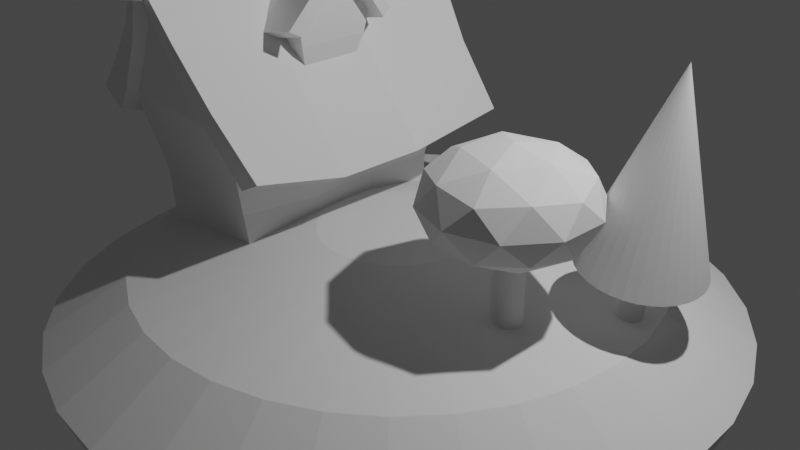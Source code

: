 # Source: Scene.blend  (saved by Blender 3.0.42; exported with 4.5.12 LTS)
import bpy
from mathutils import Matrix  # noqa: F401  (used for matrix-valued properties, if any)

bpy.ops.wm.read_factory_settings(use_empty=True)
scene = bpy.context.scene
scene.name = 'Scene'

# ---- collections
col_collection = bpy.data.collections.new('Collection'); scene.collection.children.link(col_collection)

# ---- materials (node trees are filled in below, after node groups)
mat_material = bpy.data.materials.new('Material')
mat_material.alpha_threshold = 0.0
mat_material.use_transparent_shadow = False
mat_material.line_color = (0.0, 0.0, 0.0, 1.0)

# ---- material node trees
mat_material.use_nodes = True; mat_material.node_tree.nodes.clear()
_N = mat_material.node_tree.nodes; _L = mat_material.node_tree.links
n0 = _N.new('ShaderNodeOutputMaterial'); n0.name = 'Material Output'; n0.location = (300, 300)
n1 = _N.new('ShaderNodeBsdfPrincipled'); n1.name = 'Principled BSDF'; n1.location = (10, 300)
n1.distribution = 'GGX'
n1.subsurface_method = 'RANDOM_WALK_SKIN'
n1.inputs[2].default_value = 0.4
n1.inputs[3].default_value = 1.45
n1.inputs[27].default_value = (0.0, 0.0, 0.0, 1.0)
n1.inputs[28].default_value = 1.0
_L.new(n1.outputs[0], n0.inputs[0])
n0.is_active_output = True

# ---- world
world_world = bpy.data.worlds.new('World'); scene.world = world_world
world_world.use_nodes = True; world_world.node_tree.nodes.clear()
_N = world_world.node_tree.nodes; _L = world_world.node_tree.links
n0 = _N.new('ShaderNodeOutputWorld'); n0.name = 'World Output'; n0.location = (300, 300)
n1 = _N.new('ShaderNodeBackground'); n1.name = 'Background'; n1.location = (10, 300)
n1.inputs[0].default_value = (0.05088, 0.05088, 0.05088, 1.0)
_L.new(n1.outputs[0], n0.inputs[0])
n0.is_active_output = True
world_world.color = (0.05088, 0.05088, 0.05088)
world_world.use_sun_shadow = False
world_world.sun_shadow_jitter_overblur = 0.0

# ---- cameras
cam_camera = bpy.data.cameras.new('Camera')
cam_camera.clip_end = 100.0
cam_camera.ortho_scale = 7.314

# ---- lights
light_light = bpy.data.lights.new('Light', 'POINT')
light_light.transmission_factor = 0.0
light_light.energy = 1000.0
light_light.shadow_soft_size = 0.1
light_light.shadow_maximum_resolution = 0.006
light_light.use_absolute_resolution = True

# ---- meshes
me_cube = bpy.data.meshes.new('Cube')
me_cube.from_pydata([(1.033, 0.947, 0.6781), (0.8196, 0.7778, -0.8192), (0.9524, -1.01, 0.6793), (0.745, -0.7982, -0.8605), (-0.9123, 0.9323, 0.7855), (-0.778, 0.7783, -1.051), (-0.9123, -1.0, 0.7832), (-0.8068, -0.7822, -1.09), (1.991e-17, -1.094, 2.188), (1.106e-17, 1.112, 2.147), (-0.7497, 0.8015, -0.3604), (-0.8711, 0.8711, 0.07963), (0.7211, -0.8266, -0.4337), (0.7907, -0.8963, 0.08315), (0.8196, -0.2593, -0.8192), (-0.9123, 0.3333, 0.5889), (-0.9123, -0.3333, 0.5889), (1.033, -0.3187, 0.4815), (0.9499, 0.3801, 0.4901), (-0.7778, -0.2593, -1.0), (-0.7778, 0.2593, -1.0), (0.7367, 0.2913, -0.8107), (0.0, 0.3333, 1.901), (0.0, -0.3333, 1.901), (-0.8711, -0.8711, 0.07963), (-0.8018, -0.8173, -0.3429), (0.8015, 0.8015, -0.4372), (0.8711, 0.8711, 0.07963), (-0.8711, -0.2904, -0.04221), (-0.7497, -0.2672, -0.4213), (-0.8711, 0.2904, -0.04221), (-0.7497, 0.2672, -0.4213), (0.7883, 0.3225, -0.03367), (0.7186, 0.2992, -0.4896), (0.8711, -0.2904, -0.04221), (0.8015, -0.2672, -0.4982)], [], [(0, 4, 9), (35, 12, 3, 14), (32, 34, 35, 33), (28, 30, 31, 29), (19, 14, 3, 7), (13, 2, 6, 24), (6, 2, 8), (7, 25, 29, 19), (16, 6, 8, 23), (1, 26, 33, 21), (18, 0, 9, 22), (31, 10, 5, 20), (25, 24, 28, 29), (15, 16, 23, 22), (4, 15, 22, 9), (17, 18, 22, 23), (2, 17, 23, 8), (27, 0, 18, 32), (10, 11, 27, 26), (24, 6, 16, 28), (29, 31, 20, 19), (5, 10, 26, 1), (18, 17, 34, 32), (5, 1, 21, 20), (20, 21, 14, 19), (33, 35, 14, 21), (16, 15, 30, 28), (11, 4, 0, 27), (26, 27, 32, 33), (15, 4, 11, 30), (30, 11, 10, 31), (3, 12, 25, 7), (12, 13, 24, 25), (17, 2, 13, 34), (34, 13, 12, 35)])
_uv = me_cube.uv_layers.new(name='UVMap')
_uv.uv.foreach_set('vector', [0.625, 0.5, 0.625, 0.25, 0.625, 0.5, 0.4583, 0.6667, 0.4583, 0.75, 0.375, 0.75, 0.375, 0.6667, 0.5417, 0.5833, 0.5417, 0.6667, 0.4583, 0.6667, 0.4583, 0.5833, 0.5417, 0.08333, 0.5417, 0.1667, 0.4583, 0.1667, 0.4583, 0.08333, 0.125, 0.6667, 0.375, 0.6667, 0.375, 0.75, 0.125, 0.75, 0.5417, 0.75, 0.625, 0.75, 0.625, 1.0, 0.5417, 1.0, 0.625, 1.0, 0.625, 0.75, 0.625, 1.0, 0.375, 0.0, 0.4583, 0.0, 0.4583, 0.08333, 0.375, 0.08333, 0.625, 0.08333, 0.625, 0.0, 0.625, 0.0, 0.625, 0.08333, 0.375, 0.5, 0.4583, 0.5, 0.4583, 0.5833, 0.375, 0.5833, 0.625, 0.5833, 0.625, 0.5, 0.625, 0.5, 0.625, 0.5833, 0.4583, 0.1667, 0.4583, 0.25, 0.375, 0.25, 0.375, 0.1667, 0.4583, 0.0, 0.5417, 0.0, 0.5417, 0.08333, 0.4583, 0.08333, 0.625, 0.1667, 0.625, 0.08333, 0.625, 0.08333, 0.625, 0.1667, 0.625, 0.25, 0.625, 0.1667, 0.625, 0.1667, 0.625, 0.25, 0.625, 0.6667, 0.625, 0.5833, 0.625, 0.5833, 0.625, 0.6667, 0.625, 0.75, 0.625, 0.6667, 0.625, 0.6667, 0.625, 0.75, 0.5417, 0.5, 0.625, 0.5, 0.625, 0.5833, 0.5417, 0.5833, 0.4583, 0.25, 0.5417, 0.25, 0.5417, 0.5, 0.4583, 0.5, 0.5417, 0.0, 0.625, 0.0, 0.625, 0.08333, 0.5417, 0.08333, 0.4583, 0.08333, 0.4583, 0.1667, 0.375, 0.1667, 0.375, 0.08333, 0.375, 0.25, 0.4583, 0.25, 0.4583, 0.5, 0.375, 0.5, 0.625, 0.5833, 0.625, 0.6667, 0.5417, 0.6667, 0.5417, 0.5833, 0.125, 0.5, 0.375, 0.5, 0.375, 0.5833, 0.125, 0.5833, 0.125, 0.5833, 0.375, 0.5833, 0.375, 0.6667, 0.125, 0.6667, 0.4583, 0.5833, 0.4583, 0.6667, 0.375, 0.6667, 0.375, 0.5833, 0.625, 0.08333, 0.625, 0.1667, 0.5417, 0.1667, 0.5417, 0.08333, 0.5417, 0.25, 0.625, 0.25, 0.625, 0.5, 0.5417, 0.5, 0.4583, 0.5, 0.5417, 0.5, 0.5417, 0.5833, 0.4583, 0.5833, 0.625, 0.1667, 0.625, 0.25, 0.5417, 0.25, 0.5417, 0.1667, 0.5417, 0.1667, 0.5417, 0.25, 0.4583, 0.25, 0.4583, 0.1667, 0.375, 0.75, 0.4583, 0.75, 0.4583, 1.0, 0.375, 1.0, 0.4583, 0.75, 0.5417, 0.75, 0.5417, 1.0, 0.4583, 1.0, 0.625, 0.6667, 0.625, 0.75, 0.5417, 0.75, 0.5417, 0.6667, 0.5417, 0.6667, 0.5417, 0.75, 0.4583, 0.75, 0.4583, 0.6667])
me_cube.materials.append(mat_material)
me_cube.use_remesh_preserve_volume = False
me_cube.use_remesh_preserve_attributes = False
me_cube.use_mirror_vertex_groups = False
me_cube.update()
me_cylinder = bpy.data.meshes.new('Cylinder')
me_cylinder.from_pydata([(1.108e-09, 0.6406, 0.04597), (0.0, 1.0, 1.0), (0.125, 0.6283, 0.04597), (0.1951, 0.9808, 1.0), (0.2451, 0.5918, 0.04597), (0.3827, 0.9239, 1.0), (0.3559, 0.5326, 0.04597), (0.5556, 0.8315, 1.0), (0.453, 0.453, 0.04597), (0.7071, 0.7071, 1.0), (0.5326, 0.3559, 0.04597), (0.8315, 0.5556, 1.0), (0.5918, 0.2451, 0.04597), (0.9239, 0.3827, 1.0), (0.6283, 0.125, 0.04597), (0.9808, 0.1951, 1.0), (0.6406, -2.061e-08, 0.04597), (1.0, -4.371e-08, 1.0), (0.6283, -0.125, 0.04597), (0.9808, -0.1951, 1.0), (0.5918, -0.2451, 0.04597), (0.9239, -0.3827, 1.0), (0.5326, -0.3559, 0.04597), (0.8315, -0.5556, 1.0), (0.453, -0.453, 0.04597), (0.7071, -0.7071, 1.0), (0.3559, -0.5326, 0.04597), (0.5556, -0.8315, 1.0), (0.2451, -0.5918, 0.04597), (0.3827, -0.9239, 1.0), (0.125, -0.6283, 0.04597), (0.1951, -0.9808, 1.0), (-5.489e-08, -0.6406, 0.04597), (-8.742e-08, -1.0, 1.0), (-0.125, -0.6283, 0.04597), (-0.1951, -0.9808, 1.0), (-0.2451, -0.5918, 0.04597), (-0.3827, -0.9239, 1.0), (-0.3559, -0.5326, 0.04597), (-0.5556, -0.8315, 1.0), (-0.453, -0.453, 0.04597), (-0.7071, -0.7071, 1.0), (-0.5326, -0.3559, 0.04597), (-0.8315, -0.5556, 1.0), (-0.5918, -0.2451, 0.04597), (-0.9239, -0.3827, 1.0), (-0.6283, -0.125, 0.04597), (-0.9808, -0.1951, 1.0), (-0.6406, 1.503e-08, 0.04597), (-1.0, 1.192e-08, 1.0), (-0.6283, 0.125, 0.04597), (-0.9808, 0.1951, 1.0), (-0.5918, 0.2451, 0.04597), (-0.9239, 0.3827, 1.0), (-0.5326, 0.3559, 0.04597), (-0.8315, 0.5556, 1.0), (-0.453, 0.453, 0.04597), (-0.7071, 0.7071, 1.0), (-0.3559, 0.5326, 0.04597), (-0.5556, 0.8315, 1.0), (-0.2451, 0.5918, 0.04597), (-0.3827, 0.9239, 1.0), (-0.125, 0.6283, 0.04597), (-0.1951, 0.9808, 1.0), (0.1482, 0.7451, 1.151), (6.232e-09, 0.7597, 1.151), (0.2907, 0.7018, 1.151), (0.4221, 0.6316, 1.151), (0.5372, 0.5372, 1.151), (0.6316, 0.4221, 1.151), (0.7018, 0.2907, 1.151), (0.7451, 0.1482, 1.151), (0.7597, -2.827e-08, 1.151), (0.7451, -0.1482, 1.151), (0.7018, -0.2907, 1.151), (0.6316, -0.4221, 1.151), (0.5372, -0.5372, 1.151), (0.4221, -0.6316, 1.151), (0.2907, -0.7018, 1.151), (0.1482, -0.7451, 1.151), (-6.018e-08, -0.7597, 1.151), (-0.1482, -0.7451, 1.151), (-0.2907, -0.7018, 1.151), (-0.4221, -0.6316, 1.151), (-0.5372, -0.5372, 1.151), (-0.6316, -0.4221, 1.151), (-0.7018, -0.2907, 1.151), (-0.7451, -0.1482, 1.151), (-0.7597, 1.4e-08, 1.151), (-0.7451, 0.1482, 1.151), (-0.7018, 0.2907, 1.151), (-0.6316, 0.4221, 1.151), (-0.5372, 0.5372, 1.151), (-0.4221, 0.6316, 1.151), (-0.2907, 0.7018, 1.151), (-0.1482, 0.7451, 1.151), (0.04534, 0.2279, 1.249), (-2.956e-09, 0.2324, 1.249), (0.08893, 0.2147, 1.249), (0.1291, 0.1932, 1.249), (0.1643, 0.1643, 1.249), (0.1932, 0.1291, 1.249), (0.2147, 0.08893, 1.249), (0.2279, 0.04534, 1.249), (0.2324, -1.578e-08, 1.249), (0.2279, -0.04534, 1.249), (0.2147, -0.08893, 1.249), (0.1932, -0.1291, 1.249), (0.1643, -0.1643, 1.249), (0.1291, -0.1932, 1.249), (0.08893, -0.2147, 1.249), (0.04534, -0.2279, 1.249), (-2.327e-08, -0.2324, 1.249), (-0.04534, -0.2279, 1.249), (-0.08893, -0.2147, 1.249), (-0.1291, -0.1932, 1.249), (-0.1643, -0.1643, 1.249), (-0.1932, -0.1291, 1.249), (-0.2147, -0.08893, 1.249), (-0.2279, -0.04534, 1.249), (-0.2324, -2.853e-09, 1.249), (-0.2279, 0.04534, 1.249), (-0.2147, 0.08893, 1.249), (-0.1932, 0.1291, 1.249), (-0.1643, 0.1643, 1.249), (-0.1291, 0.1932, 1.249), (-0.08893, 0.2147, 1.249), (-0.04534, 0.2279, 1.249)], [], [(0, 1, 3, 2), (2, 3, 5, 4), (4, 5, 7, 6), (6, 7, 9, 8), (8, 9, 11, 10), (10, 11, 13, 12), (12, 13, 15, 14), (14, 15, 17, 16), (16, 17, 19, 18), (18, 19, 21, 20), (20, 21, 23, 22), (22, 23, 25, 24), (24, 25, 27, 26), (26, 27, 29, 28), (28, 29, 31, 30), (30, 31, 33, 32), (32, 33, 35, 34), (34, 35, 37, 36), (36, 37, 39, 38), (38, 39, 41, 40), (40, 41, 43, 42), (42, 43, 45, 44), (44, 45, 47, 46), (46, 47, 49, 48), (48, 49, 51, 50), (50, 51, 53, 52), (52, 53, 55, 54), (54, 55, 57, 56), (56, 57, 59, 58), (58, 59, 61, 60), (25, 23, 75, 76), (60, 61, 63, 62), (62, 63, 1, 0), (0, 2, 4, 6, 8, 10, 12, 14, 16, 18, 20, 22, 24, 26, 28, 30, 32, 34, 36, 38, 40, 42, 44, 46, 48, 50, 52, 54, 56, 58, 60, 62), (74, 73, 105, 106), (43, 41, 84, 85), (61, 59, 93, 94), (17, 15, 71, 72), (35, 33, 80, 81), (53, 51, 89, 90), (9, 7, 67, 68), (27, 25, 76, 77), (45, 43, 85, 86), (63, 61, 94, 95), (19, 17, 72, 73), (37, 35, 81, 82), (55, 53, 90, 91), (11, 9, 68, 69), (29, 27, 77, 78), (47, 45, 86, 87), (3, 1, 65, 64), (1, 63, 95, 65), (21, 19, 73, 74), (39, 37, 82, 83), (57, 55, 91, 92), (13, 11, 69, 70), (31, 29, 78, 79), (49, 47, 87, 88), (5, 3, 64, 66), (23, 21, 74, 75), (41, 39, 83, 84), (59, 57, 92, 93), (15, 13, 70, 71), (33, 31, 79, 80), (51, 49, 88, 89), (7, 5, 66, 67), (96, 97, 127, 126, 125, 124, 123, 122, 121, 120, 119, 118, 117, 116, 115, 114, 113, 112, 111, 110, 109, 108, 107, 106, 105, 104, 103, 102, 101, 100, 99, 98), (88, 87, 119, 120), (75, 74, 106, 107), (89, 88, 120, 121), (76, 75, 107, 108), (90, 89, 121, 122), (77, 76, 108, 109), (91, 90, 122, 123), (78, 77, 109, 110), (64, 65, 97, 96), (92, 91, 123, 124), (79, 78, 110, 111), (66, 64, 96, 98), (93, 92, 124, 125), (80, 79, 111, 112), (67, 66, 98, 99), (94, 93, 125, 126), (81, 80, 112, 113), (68, 67, 99, 100), (95, 94, 126, 127), (82, 81, 113, 114), (69, 68, 100, 101), (65, 95, 127, 97), (83, 82, 114, 115), (70, 69, 101, 102), (84, 83, 115, 116), (71, 70, 102, 103), (85, 84, 116, 117), (72, 71, 103, 104), (86, 85, 117, 118), (73, 72, 104, 105), (87, 86, 118, 119)])
_uv = me_cylinder.uv_layers.new(name='UVMap')
_uv.uv.foreach_set('vector', [1.0, 0.5, 1.0, 1.0, 0.9688, 1.0, 0.9688, 0.5, 0.9688, 0.5, 0.9688, 1.0, 0.9375, 1.0, 0.9375, 0.5, 0.9375, 0.5, 0.9375, 1.0, 0.9062, 1.0, 0.9062, 0.5, 0.9062, 0.5, 0.9062, 1.0, 0.875, 1.0, 0.875, 0.5, 0.875, 0.5, 0.875, 1.0, 0.8438, 1.0, 0.8438, 0.5, 0.8438, 0.5, 0.8438, 1.0, 0.8125, 1.0, 0.8125, 0.5, 0.8125, 0.5, 0.8125, 1.0, 0.7812, 1.0, 0.7812, 0.5, 0.7812, 0.5, 0.7812, 1.0, 0.75, 1.0, 0.75, 0.5, 0.75, 0.5, 0.75, 1.0, 0.7188, 1.0, 0.7188, 0.5, 0.7188, 0.5, 0.7188, 1.0, 0.6875, 1.0, 0.6875, 0.5, 0.6875, 0.5, 0.6875, 1.0, 0.6562, 1.0, 0.6562, 0.5, 0.6562, 0.5, 0.6562, 1.0, 0.625, 1.0, 0.625, 0.5, 0.625, 0.5, 0.625, 1.0, 0.5938, 1.0, 0.5938, 0.5, 0.5938, 0.5, 0.5938, 1.0, 0.5625, 1.0, 0.5625, 0.5, 0.5625, 0.5, 0.5625, 1.0, 0.5312, 1.0, 0.5312, 0.5, 0.5312, 0.5, 0.5312, 1.0, 0.5, 1.0, 0.5, 0.5, 0.5, 0.5, 0.5, 1.0, 0.4688, 1.0, 0.4688, 0.5, 0.4688, 0.5, 0.4688, 1.0, 0.4375, 1.0, 0.4375, 0.5, 0.4375, 0.5, 0.4375, 1.0, 0.4062, 1.0, 0.4062, 0.5, 0.4062, 0.5, 0.4062, 1.0, 0.375, 1.0, 0.375, 0.5, 0.375, 0.5, 0.375, 1.0, 0.3438, 1.0, 0.3438, 0.5, 0.3438, 0.5, 0.3438, 1.0, 0.3125, 1.0, 0.3125, 0.5, 0.3125, 0.5, 0.3125, 1.0, 0.2812, 1.0, 0.2812, 0.5, 0.2812, 0.5, 0.2812, 1.0, 0.25, 1.0, 0.25, 0.5, 0.25, 0.5, 0.25, 1.0, 0.2188, 1.0, 0.2188, 0.5, 0.2188, 0.5, 0.2188, 1.0, 0.1875, 1.0, 0.1875, 0.5, 0.1875, 0.5, 0.1875, 1.0, 0.1562, 1.0, 0.1562, 0.5, 0.1562, 0.5, 0.1562, 1.0, 0.125, 1.0, 0.125, 0.5, 0.125, 0.5, 0.125, 1.0, 0.09375, 1.0, 0.09375, 0.5, 0.09375, 0.5, 0.09375, 1.0, 0.0625, 1.0, 0.0625, 0.5, 0.625, 1.0, 0.6562, 1.0, 0.6562, 1.0, 0.625, 1.0, 0.0625, 0.5, 0.0625, 1.0, 0.03125, 1.0, 0.03125, 0.5, 0.03125, 0.5, 0.03125, 1.0, 0.0, 1.0, 0.0, 0.5, 0.75, 0.49, 0.7968, 0.4854, 0.8418, 0.4717, 0.8833, 0.4496, 0.9197, 0.4197, 0.9496, 0.3833, 0.9717, 0.3418, 0.9854, 0.2968, 0.99, 0.25, 0.9854, 0.2032, 0.9717, 0.1582, 0.9496, 0.1167, 0.9197, 0.08029, 0.8833, 0.05045, 0.8418, 0.02827, 0.7968, 0.01461, 0.75, 0.01, 0.7032, 0.01461, 0.6582, 0.02827, 0.6167, 0.05045, 0.5803, 0.08029, 0.5504, 0.1167, 0.5283, 0.1582, 0.5146, 0.2032, 0.51, 0.25, 0.5146, 0.2968, 0.5283, 0.3418, 0.5504, 0.3833, 0.5803, 0.4197, 0.6167, 0.4496, 0.6582, 0.4717, 0.7032, 0.4854, 0.6875, 1.0, 0.7188, 1.0, 0.7188, 1.0, 0.6875, 1.0, 0.3438, 1.0, 0.375, 1.0, 0.375, 1.0, 0.3438, 1.0, 0.0625, 1.0, 0.09375, 1.0, 0.09375, 1.0, 0.0625, 1.0, 0.75, 1.0, 0.7812, 1.0, 0.7812, 1.0, 0.75, 1.0, 0.4688, 1.0, 0.5, 1.0, 0.5, 1.0, 0.4688, 1.0, 0.1875, 1.0, 0.2188, 1.0, 0.2188, 1.0, 0.1875, 1.0, 0.875, 1.0, 0.9062, 1.0, 0.9062, 1.0, 0.875, 1.0, 0.5938, 1.0, 0.625, 1.0, 0.625, 1.0, 0.5938, 1.0, 0.3125, 1.0, 0.3438, 1.0, 0.3438, 1.0, 0.3125, 1.0, 0.03125, 1.0, 0.0625, 1.0, 0.0625, 1.0, 0.03125, 1.0, 0.7188, 1.0, 0.75, 1.0, 0.75, 1.0, 0.7188, 1.0, 0.4375, 1.0, 0.4688, 1.0, 0.4688, 1.0, 0.4375, 1.0, 0.1562, 1.0, 0.1875, 1.0, 0.1875, 1.0, 0.1562, 1.0, 0.8438, 1.0, 0.875, 1.0, 0.875, 1.0, 0.8438, 1.0, 0.5625, 1.0, 0.5938, 1.0, 0.5938, 1.0, 0.5625, 1.0, 0.2812, 1.0, 0.3125, 1.0, 0.3125, 1.0, 0.2812, 1.0, 0.9688, 1.0, 1.0, 1.0, 1.0, 1.0, 0.9688, 1.0, 0.0, 1.0, 0.03125, 1.0, 0.03125, 1.0, 0.0, 1.0, 0.6875, 1.0, 0.7188, 1.0, 0.7188, 1.0, 0.6875, 1.0, 0.4062, 1.0, 0.4375, 1.0, 0.4375, 1.0, 0.4062, 1.0, 0.125, 1.0, 0.1562, 1.0, 0.1562, 1.0, 0.125, 1.0, 0.8125, 1.0, 0.8438, 1.0, 0.8438, 1.0, 0.8125, 1.0, 0.5312, 1.0, 0.5625, 1.0, 0.5625, 1.0, 0.5312, 1.0, 0.25, 1.0, 0.2812, 1.0, 0.2812, 1.0, 0.25, 1.0, 0.9375, 1.0, 0.9688, 1.0, 0.9688, 1.0, 0.9375, 1.0, 0.6562, 1.0, 0.6875, 1.0, 0.6875, 1.0, 0.6562, 1.0, 0.375, 1.0, 0.4062, 1.0, 0.4062, 1.0, 0.375, 1.0, 0.09375, 1.0, 0.125, 1.0, 0.125, 1.0, 0.09375, 1.0, 0.7812, 1.0, 0.8125, 1.0, 0.8125, 1.0, 0.7812, 1.0, 0.5, 1.0, 0.5312, 1.0, 0.5312, 1.0, 0.5, 1.0, 0.2188, 1.0, 0.25, 1.0, 0.25, 1.0, 0.2188, 1.0, 0.9062, 1.0, 0.9375, 1.0, 0.9375, 1.0, 0.9062, 1.0, 0.2968, 0.4854, 0.25, 0.49, 0.2032, 0.4854, 0.1582, 0.4717, 0.1167, 0.4496, 0.08029, 0.4197, 0.05045, 0.3833, 0.02827, 0.3418, 0.01461, 0.2968, 0.01, 0.25, 0.01461, 0.2032, 0.02827, 0.1582, 0.05045, 0.1167, 0.08029, 0.08029, 0.1167, 0.05045, 0.1582, 0.02827, 0.2032, 0.01461, 0.25, 0.01, 0.2968, 0.01461, 0.3418, 0.02827, 0.3833, 0.05045, 0.4197, 0.08029, 0.4496, 0.1167, 0.4717, 0.1582, 0.4854, 0.2032, 0.49, 0.25, 0.4854, 0.2968, 0.4717, 0.3418, 0.4496, 0.3833, 0.4197, 0.4197, 0.3833, 0.4496, 0.3418, 0.4717, 0.25, 1.0, 0.2812, 1.0, 0.2812, 1.0, 0.25, 1.0, 0.6562, 1.0, 0.6875, 1.0, 0.6875, 1.0, 0.6562, 1.0, 0.2188, 1.0, 0.25, 1.0, 0.25, 1.0, 0.2188, 1.0, 0.625, 1.0, 0.6562, 1.0, 0.6562, 1.0, 0.625, 1.0, 0.1875, 1.0, 0.2188, 1.0, 0.2188, 1.0, 0.1875, 1.0, 0.5938, 1.0, 0.625, 1.0, 0.625, 1.0, 0.5938, 1.0, 0.1562, 1.0, 0.1875, 1.0, 0.1875, 1.0, 0.1562, 1.0, 0.5625, 1.0, 0.5938, 1.0, 0.5938, 1.0, 0.5625, 1.0, 0.9688, 1.0, 1.0, 1.0, 1.0, 1.0, 0.9688, 1.0, 0.125, 1.0, 0.1562, 1.0, 0.1562, 1.0, 0.125, 1.0, 0.5312, 1.0, 0.5625, 1.0, 0.5625, 1.0, 0.5312, 1.0, 0.9375, 1.0, 0.9688, 1.0, 0.9688, 1.0, 0.9375, 1.0, 0.09375, 1.0, 0.125, 1.0, 0.125, 1.0, 0.09375, 1.0, 0.5, 1.0, 0.5312, 1.0, 0.5312, 1.0, 0.5, 1.0, 0.9062, 1.0, 0.9375, 1.0, 0.9375, 1.0, 0.9062, 1.0, 0.0625, 1.0, 0.09375, 1.0, 0.09375, 1.0, 0.0625, 1.0, 0.4688, 1.0, 0.5, 1.0, 0.5, 1.0, 0.4688, 1.0, 0.875, 1.0, 0.9062, 1.0, 0.9062, 1.0, 0.875, 1.0, 0.03125, 1.0, 0.0625, 1.0, 0.0625, 1.0, 0.03125, 1.0, 0.4375, 1.0, 0.4688, 1.0, 0.4688, 1.0, 0.4375, 1.0, 0.8438, 1.0, 0.875, 1.0, 0.875, 1.0, 0.8438, 1.0, 0.0, 1.0, 0.03125, 1.0, 0.03125, 1.0, 0.0, 1.0, 0.4062, 1.0, 0.4375, 1.0, 0.4375, 1.0, 0.4062, 1.0, 0.8125, 1.0, 0.8438, 1.0, 0.8438, 1.0, 0.8125, 1.0, 0.375, 1.0, 0.4062, 1.0, 0.4062, 1.0, 0.375, 1.0, 0.7812, 1.0, 0.8125, 1.0, 0.8125, 1.0, 0.7812, 1.0, 0.3438, 1.0, 0.375, 1.0, 0.375, 1.0, 0.3438, 1.0, 0.75, 1.0, 0.7812, 1.0, 0.7812, 1.0, 0.75, 1.0, 0.3125, 1.0, 0.3438, 1.0, 0.3438, 1.0, 0.3125, 1.0, 0.7188, 1.0, 0.75, 1.0, 0.75, 1.0, 0.7188, 1.0, 0.2812, 1.0, 0.3125, 1.0, 0.3125, 1.0, 0.2812, 1.0])
me_cylinder.use_remesh_fix_poles = True
me_cylinder.use_remesh_preserve_attributes = False
me_cylinder.update()
me_cylinder_001 = bpy.data.meshes.new('Cylinder.001')
me_cylinder_001.from_pydata([(0.0, 1.0, -1.0), (0.0, 1.0, 1.0), (0.1951, 0.9808, -1.0), (0.1951, 0.9808, 1.0), (0.3827, 0.9239, -1.0), (0.3827, 0.9239, 1.0), (0.5556, 0.8315, -1.0), (0.5556, 0.8315, 1.0), (0.7071, 0.7071, -1.0), (0.7071, 0.7071, 1.0), (0.8315, 0.5556, -1.0), (0.8315, 0.5556, 1.0), (0.9239, 0.3827, -1.0), (0.9239, 0.3827, 1.0), (0.9808, 0.1951, -1.0), (0.9808, 0.1951, 1.0), (1.0, -4.371e-08, -1.0), (1.0, -4.371e-08, 1.0), (0.9808, -0.1951, -1.0), (0.9808, -0.1951, 1.0), (0.9239, -0.3827, -1.0), (0.9239, -0.3827, 1.0), (0.8315, -0.5556, -1.0), (0.8315, -0.5556, 1.0), (0.7071, -0.7071, -1.0), (0.7071, -0.7071, 1.0), (0.5556, -0.8315, -1.0), (0.5556, -0.8315, 1.0), (0.3827, -0.9239, -1.0), (0.3827, -0.9239, 1.0), (0.1951, -0.9808, -1.0), (0.1951, -0.9808, 1.0), (-8.742e-08, -1.0, -1.0), (-8.742e-08, -1.0, 1.0), (-0.1951, -0.9808, -1.0), (-0.1951, -0.9808, 1.0), (-0.3827, -0.9239, -1.0), (-0.3827, -0.9239, 1.0), (-0.5556, -0.8315, -1.0), (-0.5556, -0.8315, 1.0), (-0.7071, -0.7071, -1.0), (-0.7071, -0.7071, 1.0), (-0.8315, -0.5556, -1.0), (-0.8315, -0.5556, 1.0), (-0.9239, -0.3827, -1.0), (-0.9239, -0.3827, 1.0), (-0.9808, -0.1951, -1.0), (-0.9808, -0.1951, 1.0), (-1.0, 1.192e-08, -1.0), (-1.0, 1.192e-08, 1.0), (-0.9808, 0.1951, -1.0), (-0.9808, 0.1951, 1.0), (-0.9239, 0.3827, -1.0), (-0.9239, 0.3827, 1.0), (-0.8315, 0.5556, -1.0), (-0.8315, 0.5556, 1.0), (-0.7071, 0.7071, -1.0), (-0.7071, 0.7071, 1.0), (-0.5556, 0.8315, -1.0), (-0.5556, 0.8315, 1.0), (-0.3827, 0.9239, -1.0), (-0.3827, 0.9239, 1.0), (-0.1951, 0.9808, -1.0), (-0.1951, 0.9808, 1.0)], [], [(0, 1, 3, 2), (2, 3, 5, 4), (4, 5, 7, 6), (6, 7, 9, 8), (8, 9, 11, 10), (10, 11, 13, 12), (12, 13, 15, 14), (14, 15, 17, 16), (16, 17, 19, 18), (18, 19, 21, 20), (20, 21, 23, 22), (22, 23, 25, 24), (24, 25, 27, 26), (26, 27, 29, 28), (28, 29, 31, 30), (30, 31, 33, 32), (32, 33, 35, 34), (34, 35, 37, 36), (36, 37, 39, 38), (38, 39, 41, 40), (40, 41, 43, 42), (42, 43, 45, 44), (44, 45, 47, 46), (46, 47, 49, 48), (48, 49, 51, 50), (50, 51, 53, 52), (52, 53, 55, 54), (54, 55, 57, 56), (56, 57, 59, 58), (58, 59, 61, 60), (3, 1, 63, 61, 59, 57, 55, 53, 51, 49, 47, 45, 43, 41, 39, 37, 35, 33, 31, 29, 27, 25, 23, 21, 19, 17, 15, 13, 11, 9, 7, 5), (60, 61, 63, 62), (62, 63, 1, 0), (0, 2, 4, 6, 8, 10, 12, 14, 16, 18, 20, 22, 24, 26, 28, 30, 32, 34, 36, 38, 40, 42, 44, 46, 48, 50, 52, 54, 56, 58, 60, 62)])
_uv = me_cylinder_001.uv_layers.new(name='UVMap')
_uv.uv.foreach_set('vector', [1.0, 0.5, 1.0, 1.0, 0.9688, 1.0, 0.9688, 0.5, 0.9688, 0.5, 0.9688, 1.0, 0.9375, 1.0, 0.9375, 0.5, 0.9375, 0.5, 0.9375, 1.0, 0.9062, 1.0, 0.9062, 0.5, 0.9062, 0.5, 0.9062, 1.0, 0.875, 1.0, 0.875, 0.5, 0.875, 0.5, 0.875, 1.0, 0.8438, 1.0, 0.8438, 0.5, 0.8438, 0.5, 0.8438, 1.0, 0.8125, 1.0, 0.8125, 0.5, 0.8125, 0.5, 0.8125, 1.0, 0.7812, 1.0, 0.7812, 0.5, 0.7812, 0.5, 0.7812, 1.0, 0.75, 1.0, 0.75, 0.5, 0.75, 0.5, 0.75, 1.0, 0.7188, 1.0, 0.7188, 0.5, 0.7188, 0.5, 0.7188, 1.0, 0.6875, 1.0, 0.6875, 0.5, 0.6875, 0.5, 0.6875, 1.0, 0.6562, 1.0, 0.6562, 0.5, 0.6562, 0.5, 0.6562, 1.0, 0.625, 1.0, 0.625, 0.5, 0.625, 0.5, 0.625, 1.0, 0.5938, 1.0, 0.5938, 0.5, 0.5938, 0.5, 0.5938, 1.0, 0.5625, 1.0, 0.5625, 0.5, 0.5625, 0.5, 0.5625, 1.0, 0.5312, 1.0, 0.5312, 0.5, 0.5312, 0.5, 0.5312, 1.0, 0.5, 1.0, 0.5, 0.5, 0.5, 0.5, 0.5, 1.0, 0.4688, 1.0, 0.4688, 0.5, 0.4688, 0.5, 0.4688, 1.0, 0.4375, 1.0, 0.4375, 0.5, 0.4375, 0.5, 0.4375, 1.0, 0.4062, 1.0, 0.4062, 0.5, 0.4062, 0.5, 0.4062, 1.0, 0.375, 1.0, 0.375, 0.5, 0.375, 0.5, 0.375, 1.0, 0.3438, 1.0, 0.3438, 0.5, 0.3438, 0.5, 0.3438, 1.0, 0.3125, 1.0, 0.3125, 0.5, 0.3125, 0.5, 0.3125, 1.0, 0.2812, 1.0, 0.2812, 0.5, 0.2812, 0.5, 0.2812, 1.0, 0.25, 1.0, 0.25, 0.5, 0.25, 0.5, 0.25, 1.0, 0.2188, 1.0, 0.2188, 0.5, 0.2188, 0.5, 0.2188, 1.0, 0.1875, 1.0, 0.1875, 0.5, 0.1875, 0.5, 0.1875, 1.0, 0.1562, 1.0, 0.1562, 0.5, 0.1562, 0.5, 0.1562, 1.0, 0.125, 1.0, 0.125, 0.5, 0.125, 0.5, 0.125, 1.0, 0.09375, 1.0, 0.09375, 0.5, 0.09375, 0.5, 0.09375, 1.0, 0.0625, 1.0, 0.0625, 0.5, 0.2968, 0.4854, 0.25, 0.49, 0.2032, 0.4854, 0.1582, 0.4717, 0.1167, 0.4496, 0.08029, 0.4197, 0.05045, 0.3833, 0.02827, 0.3418, 0.01461, 0.2968, 0.01, 0.25, 0.01461, 0.2032, 0.02827, 0.1582, 0.05045, 0.1167, 0.08029, 0.08029, 0.1167, 0.05045, 0.1582, 0.02827, 0.2032, 0.01461, 0.25, 0.01, 0.2968, 0.01461, 0.3418, 0.02827, 0.3833, 0.05045, 0.4197, 0.08029, 0.4496, 0.1167, 0.4717, 0.1582, 0.4854, 0.2032, 0.49, 0.25, 0.4854, 0.2968, 0.4717, 0.3418, 0.4496, 0.3833, 0.4197, 0.4197, 0.3833, 0.4496, 0.3418, 0.4717, 0.0625, 0.5, 0.0625, 1.0, 0.03125, 1.0, 0.03125, 0.5, 0.03125, 0.5, 0.03125, 1.0, 0.0, 1.0, 0.0, 0.5, 0.75, 0.49, 0.7968, 0.4854, 0.8418, 0.4717, 0.8833, 0.4496, 0.9197, 0.4197, 0.9496, 0.3833, 0.9717, 0.3418, 0.9854, 0.2968, 0.99, 0.25, 0.9854, 0.2032, 0.9717, 0.1582, 0.9496, 0.1167, 0.9197, 0.08029, 0.8833, 0.05045, 0.8418, 0.02827, 0.7968, 0.01461, 0.75, 0.01, 0.7032, 0.01461, 0.6582, 0.02827, 0.6167, 0.05045, 0.5803, 0.08029, 0.5504, 0.1167, 0.5283, 0.1582, 0.5146, 0.2032, 0.51, 0.25, 0.5146, 0.2968, 0.5283, 0.3418, 0.5504, 0.3833, 0.5803, 0.4197, 0.6167, 0.4496, 0.6582, 0.4717, 0.7032, 0.4854])
me_cylinder_001.use_remesh_fix_poles = True
me_cylinder_001.use_remesh_preserve_attributes = False
me_cylinder_001.update()
me_cone = bpy.data.meshes.new('Cone')
me_cone.from_pydata([(0.0, 1.0, -1.0), (0.1951, 0.9808, -1.0), (0.3827, 0.9239, -1.0), (0.5556, 0.8315, -1.0), (0.7071, 0.7071, -1.0), (0.8315, 0.5556, -1.0), (0.9239, 0.3827, -1.0), (0.9808, 0.1951, -1.0), (1.0, -4.371e-08, -1.0), (0.9808, -0.1951, -1.0), (0.9239, -0.3827, -1.0), (0.8315, -0.5556, -1.0), (0.7071, -0.7071, -1.0), (0.5556, -0.8315, -1.0), (0.3827, -0.9239, -1.0), (0.1951, -0.9808, -1.0), (-8.742e-08, -1.0, -1.0), (-0.1951, -0.9808, -1.0), (-0.3827, -0.9239, -1.0), (-0.5556, -0.8315, -1.0), (-0.7071, -0.7071, -1.0), (-0.8315, -0.5556, -1.0), (-0.9239, -0.3827, -1.0), (-0.9808, -0.1951, -1.0), (-1.0, 1.192e-08, -1.0), (-0.9808, 0.1951, -1.0), (-0.9239, 0.3827, -1.0), (-0.8315, 0.5556, -1.0), (-0.7071, 0.7071, -1.0), (-0.5556, 0.8315, -1.0), (-0.3827, 0.9239, -1.0), (-0.1951, 0.9808, -1.0), (0.0, 0.0, 1.0)], [], [(0, 32, 1), (1, 32, 2), (2, 32, 3), (3, 32, 4), (4, 32, 5), (5, 32, 6), (6, 32, 7), (7, 32, 8), (8, 32, 9), (9, 32, 10), (10, 32, 11), (11, 32, 12), (12, 32, 13), (13, 32, 14), (14, 32, 15), (15, 32, 16), (16, 32, 17), (17, 32, 18), (18, 32, 19), (19, 32, 20), (20, 32, 21), (21, 32, 22), (22, 32, 23), (23, 32, 24), (24, 32, 25), (25, 32, 26), (26, 32, 27), (27, 32, 28), (28, 32, 29), (29, 32, 30), (0, 1, 2, 3, 4, 5, 6, 7, 8, 9, 10, 11, 12, 13, 14, 15, 16, 17, 18, 19, 20, 21, 22, 23, 24, 25, 26, 27, 28, 29, 30, 31), (30, 32, 31), (31, 32, 0)])
_uv = me_cone.uv_layers.new(name='UVMap')
_uv.uv.foreach_set('vector', [0.25, 0.49, 0.25, 0.25, 0.2968, 0.4854, 0.2968, 0.4854, 0.25, 0.25, 0.3418, 0.4717, 0.3418, 0.4717, 0.25, 0.25, 0.3833, 0.4496, 0.3833, 0.4496, 0.25, 0.25, 0.4197, 0.4197, 0.4197, 0.4197, 0.25, 0.25, 0.4496, 0.3833, 0.4496, 0.3833, 0.25, 0.25, 0.4717, 0.3418, 0.4717, 0.3418, 0.25, 0.25, 0.4854, 0.2968, 0.4854, 0.2968, 0.25, 0.25, 0.49, 0.25, 0.49, 0.25, 0.25, 0.25, 0.4854, 0.2032, 0.4854, 0.2032, 0.25, 0.25, 0.4717, 0.1582, 0.4717, 0.1582, 0.25, 0.25, 0.4496, 0.1167, 0.4496, 0.1167, 0.25, 0.25, 0.4197, 0.08029, 0.4197, 0.08029, 0.25, 0.25, 0.3833, 0.05045, 0.3833, 0.05045, 0.25, 0.25, 0.3418, 0.02827, 0.3418, 0.02827, 0.25, 0.25, 0.2968, 0.01461, 0.2968, 0.01461, 0.25, 0.25, 0.25, 0.01, 0.25, 0.01, 0.25, 0.25, 0.2032, 0.01461, 0.2032, 0.01461, 0.25, 0.25, 0.1582, 0.02827, 0.1582, 0.02827, 0.25, 0.25, 0.1167, 0.05045, 0.1167, 0.05045, 0.25, 0.25, 0.08029, 0.08029, 0.08029, 0.08029, 0.25, 0.25, 0.05045, 0.1167, 0.05045, 0.1167, 0.25, 0.25, 0.02827, 0.1582, 0.02827, 0.1582, 0.25, 0.25, 0.01461, 0.2032, 0.01461, 0.2032, 0.25, 0.25, 0.01, 0.25, 0.01, 0.25, 0.25, 0.25, 0.01461, 0.2968, 0.01461, 0.2968, 0.25, 0.25, 0.02827, 0.3418, 0.02827, 0.3418, 0.25, 0.25, 0.05045, 0.3833, 0.05045, 0.3833, 0.25, 0.25, 0.08029, 0.4197, 0.08029, 0.4197, 0.25, 0.25, 0.1167, 0.4496, 0.1167, 0.4496, 0.25, 0.25, 0.1582, 0.4717, 0.75, 0.49, 0.7968, 0.4854, 0.8418, 0.4717, 0.8833, 0.4496, 0.9197, 0.4197, 0.9496, 0.3833, 0.9717, 0.3418, 0.9854, 0.2968, 0.99, 0.25, 0.9854, 0.2032, 0.9717, 0.1582, 0.9496, 0.1167, 0.9197, 0.08029, 0.8833, 0.05045, 0.8418, 0.02827, 0.7968, 0.01461, 0.75, 0.01, 0.7032, 0.01461, 0.6582, 0.02827, 0.6167, 0.05045, 0.5803, 0.08029, 0.5504, 0.1167, 0.5283, 0.1582, 0.5146, 0.2032, 0.51, 0.25, 0.5146, 0.2968, 0.5283, 0.3418, 0.5504, 0.3833, 0.5803, 0.4197, 0.6167, 0.4496, 0.6582, 0.4717, 0.7032, 0.4854, 0.1582, 0.4717, 0.25, 0.25, 0.2032, 0.4854, 0.2032, 0.4854, 0.25, 0.25, 0.25, 0.49])
me_cone.use_remesh_fix_poles = True
me_cone.use_remesh_preserve_attributes = False
me_cone.update()
me_cylinder_002 = bpy.data.meshes.new('Cylinder.002')
me_cylinder_002.from_pydata([(0.0, 1.0, -1.0), (0.0, 1.0, 1.0), (0.1951, 0.9808, -1.0), (0.1951, 0.9808, 1.0), (0.3827, 0.9239, -1.0), (0.3827, 0.9239, 1.0), (0.5556, 0.8315, -1.0), (0.5556, 0.8315, 1.0), (0.7071, 0.7071, -1.0), (0.7071, 0.7071, 1.0), (0.8315, 0.5556, -1.0), (0.8315, 0.5556, 1.0), (0.9239, 0.3827, -1.0), (0.9239, 0.3827, 1.0), (0.9808, 0.1951, -1.0), (0.9808, 0.1951, 1.0), (1.0, -4.371e-08, -1.0), (1.0, -4.371e-08, 1.0), (0.9808, -0.1951, -1.0), (0.9808, -0.1951, 1.0), (0.9239, -0.3827, -1.0), (0.9239, -0.3827, 1.0), (0.8315, -0.5556, -1.0), (0.8315, -0.5556, 1.0), (0.7071, -0.7071, -1.0), (0.7071, -0.7071, 1.0), (0.5556, -0.8315, -1.0), (0.5556, -0.8315, 1.0), (0.3827, -0.9239, -1.0), (0.3827, -0.9239, 1.0), (0.1951, -0.9808, -1.0), (0.1951, -0.9808, 1.0), (-8.742e-08, -1.0, -1.0), (-8.742e-08, -1.0, 1.0), (-0.1951, -0.9808, -1.0), (-0.1951, -0.9808, 1.0), (-0.3827, -0.9239, -1.0), (-0.3827, -0.9239, 1.0), (-0.5556, -0.8315, -1.0), (-0.5556, -0.8315, 1.0), (-0.7071, -0.7071, -1.0), (-0.7071, -0.7071, 1.0), (-0.8315, -0.5556, -1.0), (-0.8315, -0.5556, 1.0), (-0.9239, -0.3827, -1.0), (-0.9239, -0.3827, 1.0), (-0.9808, -0.1951, -1.0), (-0.9808, -0.1951, 1.0), (-1.0, 1.192e-08, -1.0), (-1.0, 1.192e-08, 1.0), (-0.9808, 0.1951, -1.0), (-0.9808, 0.1951, 1.0), (-0.9239, 0.3827, -1.0), (-0.9239, 0.3827, 1.0), (-0.8315, 0.5556, -1.0), (-0.8315, 0.5556, 1.0), (-0.7071, 0.7071, -1.0), (-0.7071, 0.7071, 1.0), (-0.5556, 0.8315, -1.0), (-0.5556, 0.8315, 1.0), (-0.3827, 0.9239, -1.0), (-0.3827, 0.9239, 1.0), (-0.1951, 0.9808, -1.0), (-0.1951, 0.9808, 1.0)], [], [(0, 1, 3, 2), (2, 3, 5, 4), (4, 5, 7, 6), (6, 7, 9, 8), (8, 9, 11, 10), (10, 11, 13, 12), (12, 13, 15, 14), (14, 15, 17, 16), (16, 17, 19, 18), (18, 19, 21, 20), (20, 21, 23, 22), (22, 23, 25, 24), (24, 25, 27, 26), (26, 27, 29, 28), (28, 29, 31, 30), (30, 31, 33, 32), (32, 33, 35, 34), (34, 35, 37, 36), (36, 37, 39, 38), (38, 39, 41, 40), (40, 41, 43, 42), (42, 43, 45, 44), (44, 45, 47, 46), (46, 47, 49, 48), (48, 49, 51, 50), (50, 51, 53, 52), (52, 53, 55, 54), (54, 55, 57, 56), (56, 57, 59, 58), (58, 59, 61, 60), (3, 1, 63, 61, 59, 57, 55, 53, 51, 49, 47, 45, 43, 41, 39, 37, 35, 33, 31, 29, 27, 25, 23, 21, 19, 17, 15, 13, 11, 9, 7, 5), (60, 61, 63, 62), (62, 63, 1, 0), (0, 2, 4, 6, 8, 10, 12, 14, 16, 18, 20, 22, 24, 26, 28, 30, 32, 34, 36, 38, 40, 42, 44, 46, 48, 50, 52, 54, 56, 58, 60, 62)])
_uv = me_cylinder_002.uv_layers.new(name='UVMap')
_uv.uv.foreach_set('vector', [1.0, 0.5, 1.0, 1.0, 0.9688, 1.0, 0.9688, 0.5, 0.9688, 0.5, 0.9688, 1.0, 0.9375, 1.0, 0.9375, 0.5, 0.9375, 0.5, 0.9375, 1.0, 0.9062, 1.0, 0.9062, 0.5, 0.9062, 0.5, 0.9062, 1.0, 0.875, 1.0, 0.875, 0.5, 0.875, 0.5, 0.875, 1.0, 0.8438, 1.0, 0.8438, 0.5, 0.8438, 0.5, 0.8438, 1.0, 0.8125, 1.0, 0.8125, 0.5, 0.8125, 0.5, 0.8125, 1.0, 0.7812, 1.0, 0.7812, 0.5, 0.7812, 0.5, 0.7812, 1.0, 0.75, 1.0, 0.75, 0.5, 0.75, 0.5, 0.75, 1.0, 0.7188, 1.0, 0.7188, 0.5, 0.7188, 0.5, 0.7188, 1.0, 0.6875, 1.0, 0.6875, 0.5, 0.6875, 0.5, 0.6875, 1.0, 0.6562, 1.0, 0.6562, 0.5, 0.6562, 0.5, 0.6562, 1.0, 0.625, 1.0, 0.625, 0.5, 0.625, 0.5, 0.625, 1.0, 0.5938, 1.0, 0.5938, 0.5, 0.5938, 0.5, 0.5938, 1.0, 0.5625, 1.0, 0.5625, 0.5, 0.5625, 0.5, 0.5625, 1.0, 0.5312, 1.0, 0.5312, 0.5, 0.5312, 0.5, 0.5312, 1.0, 0.5, 1.0, 0.5, 0.5, 0.5, 0.5, 0.5, 1.0, 0.4688, 1.0, 0.4688, 0.5, 0.4688, 0.5, 0.4688, 1.0, 0.4375, 1.0, 0.4375, 0.5, 0.4375, 0.5, 0.4375, 1.0, 0.4062, 1.0, 0.4062, 0.5, 0.4062, 0.5, 0.4062, 1.0, 0.375, 1.0, 0.375, 0.5, 0.375, 0.5, 0.375, 1.0, 0.3438, 1.0, 0.3438, 0.5, 0.3438, 0.5, 0.3438, 1.0, 0.3125, 1.0, 0.3125, 0.5, 0.3125, 0.5, 0.3125, 1.0, 0.2812, 1.0, 0.2812, 0.5, 0.2812, 0.5, 0.2812, 1.0, 0.25, 1.0, 0.25, 0.5, 0.25, 0.5, 0.25, 1.0, 0.2188, 1.0, 0.2188, 0.5, 0.2188, 0.5, 0.2188, 1.0, 0.1875, 1.0, 0.1875, 0.5, 0.1875, 0.5, 0.1875, 1.0, 0.1562, 1.0, 0.1562, 0.5, 0.1562, 0.5, 0.1562, 1.0, 0.125, 1.0, 0.125, 0.5, 0.125, 0.5, 0.125, 1.0, 0.09375, 1.0, 0.09375, 0.5, 0.09375, 0.5, 0.09375, 1.0, 0.0625, 1.0, 0.0625, 0.5, 0.2968, 0.4854, 0.25, 0.49, 0.2032, 0.4854, 0.1582, 0.4717, 0.1167, 0.4496, 0.08029, 0.4197, 0.05045, 0.3833, 0.02827, 0.3418, 0.01461, 0.2968, 0.01, 0.25, 0.01461, 0.2032, 0.02827, 0.1582, 0.05045, 0.1167, 0.08029, 0.08029, 0.1167, 0.05045, 0.1582, 0.02827, 0.2032, 0.01461, 0.25, 0.01, 0.2968, 0.01461, 0.3418, 0.02827, 0.3833, 0.05045, 0.4197, 0.08029, 0.4496, 0.1167, 0.4717, 0.1582, 0.4854, 0.2032, 0.49, 0.25, 0.4854, 0.2968, 0.4717, 0.3418, 0.4496, 0.3833, 0.4197, 0.4197, 0.3833, 0.4496, 0.3418, 0.4717, 0.0625, 0.5, 0.0625, 1.0, 0.03125, 1.0, 0.03125, 0.5, 0.03125, 0.5, 0.03125, 1.0, 0.0, 1.0, 0.0, 0.5, 0.75, 0.49, 0.7968, 0.4854, 0.8418, 0.4717, 0.8833, 0.4496, 0.9197, 0.4197, 0.9496, 0.3833, 0.9717, 0.3418, 0.9854, 0.2968, 0.99, 0.25, 0.9854, 0.2032, 0.9717, 0.1582, 0.9496, 0.1167, 0.9197, 0.08029, 0.8833, 0.05045, 0.8418, 0.02827, 0.7968, 0.01461, 0.75, 0.01, 0.7032, 0.01461, 0.6582, 0.02827, 0.6167, 0.05045, 0.5803, 0.08029, 0.5504, 0.1167, 0.5283, 0.1582, 0.5146, 0.2032, 0.51, 0.25, 0.5146, 0.2968, 0.5283, 0.3418, 0.5504, 0.3833, 0.5803, 0.4197, 0.6167, 0.4496, 0.6582, 0.4717, 0.7032, 0.4854])
me_cylinder_002.use_remesh_fix_poles = True
me_cylinder_002.use_remesh_preserve_attributes = False
me_cylinder_002.update()
me_icosphere = bpy.data.meshes.new('Icosphere')
me_icosphere.from_pydata([(0.0, 0.0, -1.0), (0.7236, -0.5257, -0.4472), (-0.2764, -0.8506, -0.4472), (-0.8944, 0.0, -0.4472), (-0.2764, 0.8506, -0.4472), (0.7236, 0.5257, -0.4472), (0.2764, -0.8506, 0.4472), (-0.7236, -0.5257, 0.4472), (-0.7236, 0.5257, 0.4472), (0.2764, 0.8506, 0.4472), (0.8944, 0.0, 0.4472), (0.0, 0.0, 1.0), (-0.1625, -0.5, -0.8507), (0.4253, -0.309, -0.8507), (0.2629, -0.809, -0.5257), (0.8506, 0.0, -0.5257), (0.4253, 0.309, -0.8507), (-0.5257, 0.0, -0.8507), (-0.6882, -0.5, -0.5257), (-0.1625, 0.5, -0.8507), (-0.6882, 0.5, -0.5257), (0.2629, 0.809, -0.5257), (0.9511, -0.309, 0.0), (0.9511, 0.309, 0.0), (0.0, -1.0, 0.0), (0.5878, -0.809, 0.0), (-0.9511, -0.309, 0.0), (-0.5878, -0.809, 0.0), (-0.5878, 0.809, 0.0), (-0.9511, 0.309, 0.0), (0.5878, 0.809, 0.0), (0.0, 1.0, 0.0), (0.6882, -0.5, 0.5257), (-0.2629, -0.809, 0.5257), (-0.8506, 0.0, 0.5257), (-0.2629, 0.809, 0.5257), (0.6882, 0.5, 0.5257), (0.1625, -0.5, 0.8507), (0.5257, 0.0, 0.8507), (-0.4253, -0.309, 0.8507), (-0.4253, 0.309, 0.8507), (0.1625, 0.5, 0.8507)], [], [(0, 13, 12), (1, 13, 15), (0, 12, 17), (0, 17, 19), (0, 19, 16), (1, 15, 22), (2, 14, 24), (3, 18, 26), (4, 20, 28), (5, 21, 30), (1, 22, 25), (2, 24, 27), (3, 26, 29), (4, 28, 31), (5, 30, 23), (6, 32, 37), (7, 33, 39), (8, 34, 40), (9, 35, 41), (10, 36, 38), (38, 41, 11), (38, 36, 41), (36, 9, 41), (41, 40, 11), (41, 35, 40), (35, 8, 40), (40, 39, 11), (40, 34, 39), (34, 7, 39), (39, 37, 11), (39, 33, 37), (33, 6, 37), (37, 38, 11), (37, 32, 38), (32, 10, 38), (23, 36, 10), (23, 30, 36), (30, 9, 36), (31, 35, 9), (31, 28, 35), (28, 8, 35), (29, 34, 8), (29, 26, 34), (26, 7, 34), (27, 33, 7), (27, 24, 33), (24, 6, 33), (25, 32, 6), (25, 22, 32), (22, 10, 32), (30, 31, 9), (30, 21, 31), (21, 4, 31), (28, 29, 8), (28, 20, 29), (20, 3, 29), (26, 27, 7), (26, 18, 27), (18, 2, 27), (24, 25, 6), (24, 14, 25), (14, 1, 25), (22, 23, 10), (22, 15, 23), (15, 5, 23), (16, 21, 5), (16, 19, 21), (19, 4, 21), (19, 20, 4), (19, 17, 20), (17, 3, 20), (17, 18, 3), (17, 12, 18), (12, 2, 18), (15, 16, 5), (15, 13, 16), (13, 0, 16), (12, 14, 2), (12, 13, 14), (13, 1, 14)])
_uv = me_icosphere.uv_layers.new(name='UVMap')
_uv.uv.foreach_set('vector', [0.1818, 0.0, 0.2273, 0.07873, 0.1364, 0.07873, 0.2727, 0.1575, 0.3182, 0.07873, 0.3636, 0.1575, 0.9091, 0.0, 0.9545, 0.07873, 0.8636, 0.07873, 0.7273, 0.0, 0.7727, 0.07873, 0.6818, 0.07873, 0.5455, 0.0, 0.5909, 0.07873, 0.5, 0.07873, 0.2727, 0.1575, 0.3636, 0.1575, 0.3182, 0.2362, 0.09091, 0.1575, 0.1818, 0.1575, 0.1364, 0.2362, 0.8182, 0.1575, 0.9091, 0.1575, 0.8636, 0.2362, 0.6364, 0.1575, 0.7273, 0.1575, 0.6818, 0.2362, 0.4545, 0.1575, 0.5455, 0.1575, 0.5, 0.2362, 0.2727, 0.1575, 0.3182, 0.2362, 0.2273, 0.2362, 0.09091, 0.1575, 0.1364, 0.2362, 0.04546, 0.2362, 0.8182, 0.1575, 0.8636, 0.2362, 0.7727, 0.2362, 0.6364, 0.1575, 0.6818, 0.2362, 0.5909, 0.2362, 0.4545, 0.1575, 0.5, 0.2362, 0.4091, 0.2362, 0.1818, 0.3149, 0.2727, 0.3149, 0.2273, 0.3937, 0.0, 0.3149, 0.09091, 0.3149, 0.04546, 0.3937, 0.7273, 0.3149, 0.8182, 0.3149, 0.7727, 0.3937, 0.5455, 0.3149, 0.6364, 0.3149, 0.5909, 0.3937, 0.3636, 0.3149, 0.4545, 0.3149, 0.4091, 0.3937, 0.4091, 0.3937, 0.5, 0.3937, 0.4545, 0.4724, 0.4091, 0.3937, 0.4545, 0.3149, 0.5, 0.3937, 0.4545, 0.3149, 0.5455, 0.3149, 0.5, 0.3937, 0.5909, 0.3937, 0.6818, 0.3937, 0.6364, 0.4724, 0.5909, 0.3937, 0.6364, 0.3149, 0.6818, 0.3937, 0.6364, 0.3149, 0.7273, 0.3149, 0.6818, 0.3937, 0.7727, 0.3937, 0.8636, 0.3937, 0.8182, 0.4724, 0.7727, 0.3937, 0.8182, 0.3149, 0.8636, 0.3937, 0.8182, 0.3149, 0.9091, 0.3149, 0.8636, 0.3937, 0.04546, 0.3937, 0.1364, 0.3937, 0.09091, 0.4724, 0.04546, 0.3937, 0.09091, 0.3149, 0.1364, 0.3937, 0.09091, 0.3149, 0.1818, 0.3149, 0.1364, 0.3937, 0.2273, 0.3937, 0.3182, 0.3937, 0.2727, 0.4724, 0.2273, 0.3937, 0.2727, 0.3149, 0.3182, 0.3937, 0.2727, 0.3149, 0.3636, 0.3149, 0.3182, 0.3937, 0.4091, 0.2362, 0.4545, 0.3149, 0.3636, 0.3149, 0.4091, 0.2362, 0.5, 0.2362, 0.4545, 0.3149, 0.5, 0.2362, 0.5455, 0.3149, 0.4545, 0.3149, 0.5909, 0.2362, 0.6364, 0.3149, 0.5455, 0.3149, 0.5909, 0.2362, 0.6818, 0.2362, 0.6364, 0.3149, 0.6818, 0.2362, 0.7273, 0.3149, 0.6364, 0.3149, 0.7727, 0.2362, 0.8182, 0.3149, 0.7273, 0.3149, 0.7727, 0.2362, 0.8636, 0.2362, 0.8182, 0.3149, 0.8636, 0.2362, 0.9091, 0.3149, 0.8182, 0.3149, 0.04546, 0.2362, 0.09091, 0.3149, 0.0, 0.3149, 0.04546, 0.2362, 0.1364, 0.2362, 0.09091, 0.3149, 0.1364, 0.2362, 0.1818, 0.3149, 0.09091, 0.3149, 0.2273, 0.2362, 0.2727, 0.3149, 0.1818, 0.3149, 0.2273, 0.2362, 0.3182, 0.2362, 0.2727, 0.3149, 0.3182, 0.2362, 0.3636, 0.3149, 0.2727, 0.3149, 0.5, 0.2362, 0.5909, 0.2362, 0.5455, 0.3149, 0.5, 0.2362, 0.5455, 0.1575, 0.5909, 0.2362, 0.5455, 0.1575, 0.6364, 0.1575, 0.5909, 0.2362, 0.6818, 0.2362, 0.7727, 0.2362, 0.7273, 0.3149, 0.6818, 0.2362, 0.7273, 0.1575, 0.7727, 0.2362, 0.7273, 0.1575, 0.8182, 0.1575, 0.7727, 0.2362, 0.8636, 0.2362, 0.9545, 0.2362, 0.9091, 0.3149, 0.8636, 0.2362, 0.9091, 0.1575, 0.9545, 0.2362, 0.9091, 0.1575, 1.0, 0.1575, 0.9545, 0.2362, 0.1364, 0.2362, 0.2273, 0.2362, 0.1818, 0.3149, 0.1364, 0.2362, 0.1818, 0.1575, 0.2273, 0.2362, 0.1818, 0.1575, 0.2727, 0.1575, 0.2273, 0.2362, 0.3182, 0.2362, 0.4091, 0.2362, 0.3636, 0.3149, 0.3182, 0.2362, 0.3636, 0.1575, 0.4091, 0.2362, 0.3636, 0.1575, 0.4545, 0.1575, 0.4091, 0.2362, 0.5, 0.07873, 0.5455, 0.1575, 0.4545, 0.1575, 0.5, 0.07873, 0.5909, 0.07873, 0.5455, 0.1575, 0.5909, 0.07873, 0.6364, 0.1575, 0.5455, 0.1575, 0.6818, 0.07873, 0.7273, 0.1575, 0.6364, 0.1575, 0.6818, 0.07873, 0.7727, 0.07873, 0.7273, 0.1575, 0.7727, 0.07873, 0.8182, 0.1575, 0.7273, 0.1575, 0.8636, 0.07873, 0.9091, 0.1575, 0.8182, 0.1575, 0.8636, 0.07873, 0.9545, 0.07873, 0.9091, 0.1575, 0.9545, 0.07873, 1.0, 0.1575, 0.9091, 0.1575, 0.3636, 0.1575, 0.4091, 0.07873, 0.4545, 0.1575, 0.3636, 0.1575, 0.3182, 0.07873, 0.4091, 0.07873, 0.3182, 0.07873, 0.3636, 0.0, 0.4091, 0.07873, 0.1364, 0.07873, 0.1818, 0.1575, 0.09091, 0.1575, 0.1364, 0.07873, 0.2273, 0.07873, 0.1818, 0.1575, 0.2273, 0.07873, 0.2727, 0.1575, 0.1818, 0.1575])
me_icosphere.use_remesh_fix_poles = True
me_icosphere.use_remesh_preserve_attributes = False
me_icosphere.update()
me_cube_001 = bpy.data.meshes.new('Cube.001')
me_cube_001.from_pydata([(1.331, 1.647, 0.212), (1.326, -1.548, 0.2765), (0.05915, -1.815, 1.989), (0.04833, 1.865, 1.949), (1.343, -0.5074, 0.05405), (1.343, 0.488, 0.05406), (0.05948, 0.4981, 1.716), (0.05947, -0.4965, 1.716), (1.111, 1.666, 0.09251), (1.107, -1.568, 0.1572), (0.003612, -1.824, 1.916), (-0.006645, 1.873, 1.875), (1.123, -0.517, -0.06585), (1.123, 0.4972, -0.06586), (0.003284, 0.5094, 1.644), (0.003296, -0.5057, 1.644), (0.4123, 1.782, 1.399), (0.814, 1.68, 0.8559), (0.814, -1.645, 0.8612), (0.4153, -1.737, 1.434), (0.8143, -0.4974, 0.655), (0.4156, -0.4973, 1.155), (0.8143, 0.4977, 0.655), (0.4157, 0.4975, 1.155), (0.2879, 1.784, 1.292), (0.6416, 1.7, 0.7441), (0.6416, -1.664, 0.7494), (0.2899, -1.741, 1.328), (0.6413, -0.5067, 0.5427), (0.2895, -0.5061, 1.051), (0.6413, 0.5078, 0.5427), (0.2895, 0.5087, 1.051), (-1.286, 1.624, 0.5216), (-1.249, -1.571, 0.5967), (-0.05915, -1.815, 1.989), (-0.07004, 1.863, 1.948), (-1.274, -0.5308, 0.2652), (-1.274, 0.4646, 0.2652), (-0.05948, 0.4981, 1.716), (-0.05947, -0.4965, 1.716), (-0.9587, 1.643, 0.3436), (-0.922, -1.591, 0.4188), (-0.003612, -1.824, 1.916), (-0.01378, 1.873, 1.875), (-0.9462, -0.5404, 0.08647), (-0.9462, 0.4738, 0.08646), (-0.003284, 0.5094, 1.644), (-0.003296, -0.5057, 1.644), (-0.4183, 1.766, 1.39), (-0.8337, 1.684, 0.9948), (-0.8336, -1.641, 1.0), (-0.4153, -1.737, 1.434), (-0.834, -0.4935, 0.7939), (-0.4156, -0.4973, 1.155), (-0.834, 0.5016, 0.7939), (-0.4157, 0.4975, 1.155), (-0.2916, 1.772, 1.285), (-0.6416, 1.7, 0.7441), (-0.6416, -1.664, 0.7494), (-0.2899, -1.741, 1.328), (-0.6413, -0.5067, 0.5427), (-0.2895, -0.5061, 1.051), (-0.6413, 0.5078, 0.5427), (-0.2895, 0.5087, 1.051)], [], [(23, 16, 3, 6), (21, 23, 6, 7), (19, 21, 7, 2), (31, 14, 11, 24), (29, 15, 14, 31), (27, 10, 15, 29), (5, 4, 12, 13), (0, 5, 13, 8), (17, 0, 8, 25), (19, 2, 10, 27), (4, 1, 9, 12), (2, 7, 15, 10), (7, 6, 14, 15), (6, 3, 11, 14), (1, 18, 26, 9), (18, 19, 27, 26), (3, 16, 24, 11), (16, 17, 25, 24), (9, 26, 28, 12), (26, 27, 29, 28), (12, 28, 30, 13), (28, 29, 31, 30), (13, 30, 25, 8), (30, 31, 24, 25), (1, 4, 20, 18), (18, 20, 21, 19), (4, 5, 22, 20), (20, 22, 23, 21), (5, 0, 17, 22), (22, 17, 16, 23), (55, 38, 35, 48), (53, 39, 38, 55), (51, 34, 39, 53), (63, 56, 43, 46), (61, 63, 46, 47), (59, 61, 47, 42), (37, 45, 44, 36), (32, 40, 45, 37), (49, 57, 40, 32), (51, 59, 42, 34), (36, 44, 41, 33), (34, 42, 47, 39), (39, 47, 46, 38), (38, 46, 43, 35), (33, 41, 58, 50), (50, 58, 59, 51), (35, 43, 56, 48), (48, 56, 57, 49), (41, 44, 60, 58), (58, 60, 61, 59), (44, 45, 62, 60), (60, 62, 63, 61), (45, 40, 57, 62), (62, 57, 56, 63), (33, 50, 52, 36), (50, 51, 53, 52), (36, 52, 54, 37), (52, 53, 55, 54), (37, 54, 49, 32), (54, 55, 48, 49)])
_uv = me_cube_001.uv_layers.new(name='UVMap')
_uv.uv.foreach_set('vector', [0.625, 0.5833, 0.625, 0.5, 0.625, 0.5, 0.625, 0.5833, 0.625, 0.6667, 0.625, 0.5833, 0.625, 0.5833, 0.625, 0.6667, 0.625, 0.75, 0.625, 0.6667, 0.625, 0.6667, 0.625, 0.75, 0.625, 0.5833, 0.625, 0.5833, 0.625, 0.5, 0.625, 0.5, 0.625, 0.6667, 0.625, 0.6667, 0.625, 0.5833, 0.625, 0.5833, 0.625, 0.75, 0.625, 0.75, 0.625, 0.6667, 0.625, 0.6667, 0.625, 0.5833, 0.625, 0.6667, 0.625, 0.6667, 0.625, 0.5833, 0.625, 0.5, 0.625, 0.5833, 0.625, 0.5833, 0.625, 0.5, 0.625, 0.5, 0.625, 0.5, 0.625, 0.5, 0.625, 0.5, 0.625, 0.75, 0.625, 0.75, 0.625, 0.75, 0.625, 0.75, 0.625, 0.6667, 0.625, 0.75, 0.625, 0.75, 0.625, 0.6667, 0.625, 0.75, 0.625, 0.6667, 0.625, 0.6667, 0.625, 0.75, 0.625, 0.6667, 0.625, 0.5833, 0.625, 0.5833, 0.625, 0.6667, 0.625, 0.5833, 0.625, 0.5, 0.625, 0.5, 0.625, 0.5833, 0.625, 0.75, 0.625, 0.75, 0.625, 0.75, 0.625, 0.75, 0.625, 0.75, 0.625, 0.75, 0.625, 0.75, 0.625, 0.75, 0.625, 0.5, 0.625, 0.5, 0.625, 0.5, 0.625, 0.5, 0.625, 0.5, 0.625, 0.5, 0.625, 0.5, 0.625, 0.5, 0.625, 0.75, 0.625, 0.75, 0.625, 0.6667, 0.625, 0.6667, 0.625, 0.75, 0.625, 0.75, 0.625, 0.6667, 0.625, 0.6667, 0.625, 0.6667, 0.625, 0.6667, 0.625, 0.5833, 0.625, 0.5833, 0.625, 0.6667, 0.625, 0.6667, 0.625, 0.5833, 0.625, 0.5833, 0.625, 0.5833, 0.625, 0.5833, 0.625, 0.5, 0.625, 0.5, 0.625, 0.5833, 0.625, 0.5833, 0.625, 0.5, 0.625, 0.5, 0.625, 0.75, 0.625, 0.6667, 0.625, 0.6667, 0.625, 0.75, 0.625, 0.75, 0.625, 0.6667, 0.625, 0.6667, 0.625, 0.75, 0.625, 0.6667, 0.625, 0.5833, 0.625, 0.5833, 0.625, 0.6667, 0.625, 0.6667, 0.625, 0.5833, 0.625, 0.5833, 0.625, 0.6667, 0.625, 0.5833, 0.625, 0.5, 0.625, 0.5, 0.625, 0.5833, 0.625, 0.5833, 0.625, 0.5, 0.625, 0.5, 0.625, 0.5833, 0.625, 0.5833, 0.625, 0.5833, 0.625, 0.5, 0.625, 0.5, 0.625, 0.6667, 0.625, 0.6667, 0.625, 0.5833, 0.625, 0.5833, 0.625, 0.75, 0.625, 0.75, 0.625, 0.6667, 0.625, 0.6667, 0.625, 0.5833, 0.625, 0.5, 0.625, 0.5, 0.625, 0.5833, 0.625, 0.6667, 0.625, 0.5833, 0.625, 0.5833, 0.625, 0.6667, 0.625, 0.75, 0.625, 0.6667, 0.625, 0.6667, 0.625, 0.75, 0.625, 0.5833, 0.625, 0.5833, 0.625, 0.6667, 0.625, 0.6667, 0.625, 0.5, 0.625, 0.5, 0.625, 0.5833, 0.625, 0.5833, 0.625, 0.5, 0.625, 0.5, 0.625, 0.5, 0.625, 0.5, 0.625, 0.75, 0.625, 0.75, 0.625, 0.75, 0.625, 0.75, 0.625, 0.6667, 0.625, 0.6667, 0.625, 0.75, 0.625, 0.75, 0.625, 0.75, 0.625, 0.75, 0.625, 0.6667, 0.625, 0.6667, 0.625, 0.6667, 0.625, 0.6667, 0.625, 0.5833, 0.625, 0.5833, 0.625, 0.5833, 0.625, 0.5833, 0.625, 0.5, 0.625, 0.5, 0.625, 0.75, 0.625, 0.75, 0.625, 0.75, 0.625, 0.75, 0.625, 0.75, 0.625, 0.75, 0.625, 0.75, 0.625, 0.75, 0.625, 0.5, 0.625, 0.5, 0.625, 0.5, 0.625, 0.5, 0.625, 0.5, 0.625, 0.5, 0.625, 0.5, 0.625, 0.5, 0.625, 0.75, 0.625, 0.6667, 0.625, 0.6667, 0.625, 0.75, 0.625, 0.75, 0.625, 0.6667, 0.625, 0.6667, 0.625, 0.75, 0.625, 0.6667, 0.625, 0.5833, 0.625, 0.5833, 0.625, 0.6667, 0.625, 0.6667, 0.625, 0.5833, 0.625, 0.5833, 0.625, 0.6667, 0.625, 0.5833, 0.625, 0.5, 0.625, 0.5, 0.625, 0.5833, 0.625, 0.5833, 0.625, 0.5, 0.625, 0.5, 0.625, 0.5833, 0.625, 0.75, 0.625, 0.75, 0.625, 0.6667, 0.625, 0.6667, 0.625, 0.75, 0.625, 0.75, 0.625, 0.6667, 0.625, 0.6667, 0.625, 0.6667, 0.625, 0.6667, 0.625, 0.5833, 0.625, 0.5833, 0.625, 0.6667, 0.625, 0.6667, 0.625, 0.5833, 0.625, 0.5833, 0.625, 0.5833, 0.625, 0.5833, 0.625, 0.5, 0.625, 0.5, 0.625, 0.5833, 0.625, 0.5833, 0.625, 0.5, 0.625, 0.5])
me_cube_001.materials.append(mat_material)
me_cube_001.use_remesh_preserve_volume = False
me_cube_001.use_remesh_preserve_attributes = False
me_cube_001.use_mirror_vertex_groups = False
me_cube_001.update()
me_cube_002 = bpy.data.meshes.new('Cube.002')
me_cube_002.from_pydata([(-1.0, -0.8165, 0.6497), (-0.7026, -0.7026, -0.6449), (0.0, -0.8821, 2.092), (0.0, 7.451e-09, -0.6449), (-1.0, -0.3333, 0.4539), (7.729e-09, -0.7773, -0.06974), (-0.7026, -0.2342, -0.6449), (0.0, -0.2342, -0.6449), (0.0, -0.3333, 1.901), (-0.8711, -0.7773, -0.06974), (-0.8711, -0.2904, -0.186), (0.0, -0.7026, -0.6449), (0.0, -0.8165, 0.6497), (-1.0, 0.0, 0.4539), (-0.7026, -1.49e-08, -0.6449), (0.0, 0.0, 1.901), (-0.8711, 0.0, -0.186)], [], [(16, 14, 6, 10), (9, 10, 6, 1), (5, 12, 0, 9), (0, 12, 2), (4, 0, 2, 8), (5, 9, 1, 11), (13, 4, 8, 15), (9, 0, 4, 10), (6, 7, 11, 1), (4, 13, 16, 10), (14, 3, 7, 6)])
_uv = me_cube_002.uv_layers.new(name='UVMap')
_uv.uv.foreach_set('vector', [0.5417, 0.125, 0.375, 0.125, 0.375, 0.08333, 0.5417, 0.08333, 0.5417, 0.0, 0.5417, 0.08333, 0.375, 0.08333, 0.375, 0.0, 0.5417, 0.875, 0.625, 0.875, 0.625, 1.0, 0.5417, 1.0, 0.625, 1.0, 0.625, 0.875, 0.625, 1.0, 0.625, 0.08333, 0.625, 0.0, 0.625, 0.0, 0.625, 0.08333, 0.5417, 0.875, 0.5417, 1.0, 0.375, 1.0, 0.375, 0.875, 0.625, 0.125, 0.625, 0.08333, 0.625, 0.08333, 0.625, 0.125, 0.5417, 0.0, 0.625, 0.0, 0.625, 0.08333, 0.5417, 0.08333, 0.125, 0.6667, 0.25, 0.6667, 0.25, 0.75, 0.125, 0.75, 0.625, 0.08333, 0.625, 0.125, 0.5417, 0.125, 0.5417, 0.08333, 0.125, 0.625, 0.25, 0.625, 0.25, 0.6667, 0.125, 0.6667])
me_cube_002.materials.append(mat_material)
me_cube_002.use_remesh_preserve_volume = False
me_cube_002.use_remesh_preserve_attributes = False
me_cube_002.use_mirror_vertex_groups = False
me_cube_002.update()
me_cube_003 = bpy.data.meshes.new('Cube.003')
me_cube_003.from_pydata([(1.416, -0.9394, 0.4757), (0.1496, -1.028, 2.278), (1.418, -0.32, 0.233), (0.1388, -0.3172, 2.015), (1.419, 2.98e-08, 0.2334), (0.1396, 0.0, 2.016), (1.123, -0.9969, 0.3042), (0.02301, -1.087, 2.105), (1.121, -0.3449, 0.05847), (0.008496, -0.3494, 1.84), (1.12, 0.001803, 0.05807), (0.00773, -2.236e-09, 1.839), (0.6977, -0.9895, 1.338), (0.6934, -0.3245, 1.085), (0.7009, 0.0, 1.071), (0.4878, -1.048, 1.166), (0.4795, -0.3531, 0.9106), (0.4857, 0.0, 0.8955)], [], [(12, 13, 3, 1), (13, 14, 5, 3), (15, 7, 9, 16), (16, 9, 11, 17), (4, 2, 8, 10), (12, 1, 7, 15), (2, 0, 6, 8), (1, 3, 9, 7), (3, 5, 11, 9), (14, 4, 10, 17), (5, 14, 17, 11), (0, 12, 15, 6), (8, 16, 17, 10), (6, 15, 16, 8), (2, 4, 14, 13), (0, 2, 13, 12)])
_uv = me_cube_003.uv_layers.new(name='UVMap')
_uv.uv.foreach_set('vector', [0.625, 0.75, 0.625, 0.6667, 0.625, 0.6667, 0.625, 0.75, 0.625, 0.6667, 0.625, 0.625, 0.625, 0.625, 0.625, 0.6667, 0.625, 0.75, 0.625, 0.75, 0.625, 0.6667, 0.625, 0.6667, 0.625, 0.6667, 0.625, 0.6667, 0.625, 0.625, 0.625, 0.625, 0.625, 0.625, 0.625, 0.6667, 0.625, 0.6667, 0.625, 0.625, 0.625, 0.75, 0.625, 0.75, 0.625, 0.75, 0.625, 0.75, 0.625, 0.6667, 0.625, 0.75, 0.625, 0.75, 0.625, 0.6667, 0.625, 0.75, 0.625, 0.6667, 0.625, 0.6667, 0.625, 0.75, 0.625, 0.6667, 0.625, 0.625, 0.625, 0.625, 0.625, 0.6667, 0.625, 0.625, 0.625, 0.625, 0.625, 0.625, 0.625, 0.625, 0.625, 0.625, 0.625, 0.625, 0.625, 0.625, 0.625, 0.625, 0.625, 0.75, 0.625, 0.75, 0.625, 0.75, 0.625, 0.75, 0.625, 0.6667, 0.625, 0.6667, 0.625, 0.625, 0.625, 0.625, 0.625, 0.75, 0.625, 0.75, 0.625, 0.6667, 0.625, 0.6667, 0.625, 0.6667, 0.625, 0.625, 0.625, 0.625, 0.625, 0.6667, 0.625, 0.75, 0.625, 0.6667, 0.625, 0.6667, 0.625, 0.75])
me_cube_003.materials.append(mat_material)
me_cube_003.use_remesh_preserve_volume = False
me_cube_003.use_remesh_preserve_attributes = False
me_cube_003.use_mirror_vertex_groups = False
me_cube_003.update()
me_cube_004 = bpy.data.meshes.new('Cube.004')
me_cube_004.from_pydata([(-0.6835, -9.474, 0.646), (-0.6835, -9.474, 2.646), (-0.8734, 30.34, 0.503), (-0.8734, 30.34, 2.503), (1.317, -9.474, 0.646), (1.317, -9.474, 2.646), (1.127, 30.34, 0.503), (1.127, 30.34, 2.503), (-0.8101, 16.69, -2.201), (-0.7468, 3.982, -2.201), (-0.7468, 3.982, -0.2013), (-0.8101, 16.69, -0.2013), (1.253, 3.982, -2.201), (1.19, 16.69, -2.201), (1.19, 16.69, -0.2013), (1.253, 3.982, -0.2013), (-0.8734, 30.34, 0.503), (-0.8734, 30.34, 2.503), (1.127, 30.34, 0.503), (1.127, 30.34, 2.503)], [], [(8, 11, 3, 2), (12, 15, 5, 4), (4, 5, 1, 0), (9, 12, 4, 0), (15, 10, 1, 5), (7, 3, 11, 14), (14, 11, 10, 15), (2, 6, 13, 8), (8, 13, 12, 9), (6, 7, 14, 13), (13, 14, 15, 12), (0, 1, 10, 9), (9, 10, 11, 8), (16, 17, 19, 18)])
_uv = me_cube_004.uv_layers.new(name='UVMap')
_uv.uv.foreach_set('vector', [0.375, 0.1667, 0.625, 0.1667, 0.625, 0.25, 0.375, 0.25, 0.375, 0.6667, 0.625, 0.6667, 0.625, 0.75, 0.375, 0.75, 0.375, 0.75, 0.625, 0.75, 0.625, 1.0, 0.375, 1.0, 0.125, 0.6667, 0.375, 0.6667, 0.375, 0.75, 0.125, 0.75, 0.625, 0.6667, 0.875, 0.6667, 0.875, 0.75, 0.625, 0.75, 0.625, 0.5, 0.875, 0.5, 0.875, 0.5833, 0.625, 0.5833, 0.625, 0.5833, 0.875, 0.5833, 0.875, 0.6667, 0.625, 0.6667, 0.125, 0.5, 0.375, 0.5, 0.375, 0.5833, 0.125, 0.5833, 0.125, 0.5833, 0.375, 0.5833, 0.375, 0.6667, 0.125, 0.6667, 0.375, 0.5, 0.625, 0.5, 0.625, 0.5833, 0.375, 0.5833, 0.375, 0.5833, 0.625, 0.5833, 0.625, 0.6667, 0.375, 0.6667, 0.375, 0.0, 0.625, 0.0, 0.625, 0.08333, 0.375, 0.08333, 0.375, 0.08333, 0.625, 0.08333, 0.625, 0.1667, 0.375, 0.1667, 0.375, 0.25, 0.625, 0.25, 0.625, 0.5, 0.375, 0.5])
me_cube_004.use_remesh_fix_poles = True
me_cube_004.use_remesh_preserve_attributes = False
me_cube_004.update()
me_cube_006 = bpy.data.meshes.new('Cube.006')
me_cube_006.from_pydata([(-0.886, -23.85, 0.1961), (-0.886, -23.85, 2.196), (-1.076, 15.96, 0.05316), (-1.076, 15.96, 2.053), (1.114, -23.85, 0.1961), (1.114, -23.85, 2.196), (0.924, 15.96, 0.05316), (0.924, 15.96, 2.053), (-1.013, 2.313, -2.064), (-0.9494, -10.39, -2.064), (-0.9494, -10.39, -0.06426), (-1.013, 2.313, -0.06426), (1.051, -10.39, -2.064), (0.9873, 2.313, -2.064), (0.9873, 2.313, -0.06426), (1.051, -10.39, -0.06426), (-1.076, 15.96, 0.05316), (-1.076, 15.96, 2.053), (0.924, 15.96, 0.05316), (0.924, 15.96, 2.053)], [], [(8, 11, 3, 2), (12, 15, 5, 4), (4, 5, 1, 0), (9, 12, 4, 0), (15, 10, 1, 5), (7, 3, 11, 14), (14, 11, 10, 15), (2, 6, 13, 8), (8, 13, 12, 9), (6, 7, 14, 13), (13, 14, 15, 12), (0, 1, 10, 9), (9, 10, 11, 8), (16, 17, 19, 18)])
_uv = me_cube_006.uv_layers.new(name='UVMap')
_uv.uv.foreach_set('vector', [0.375, 0.1667, 0.625, 0.1667, 0.625, 0.25, 0.375, 0.25, 0.375, 0.6667, 0.625, 0.6667, 0.625, 0.75, 0.375, 0.75, 0.375, 0.75, 0.625, 0.75, 0.625, 1.0, 0.375, 1.0, 0.125, 0.6667, 0.375, 0.6667, 0.375, 0.75, 0.125, 0.75, 0.625, 0.6667, 0.875, 0.6667, 0.875, 0.75, 0.625, 0.75, 0.625, 0.5, 0.875, 0.5, 0.875, 0.5833, 0.625, 0.5833, 0.625, 0.5833, 0.875, 0.5833, 0.875, 0.6667, 0.625, 0.6667, 0.125, 0.5, 0.375, 0.5, 0.375, 0.5833, 0.125, 0.5833, 0.125, 0.5833, 0.375, 0.5833, 0.375, 0.6667, 0.125, 0.6667, 0.375, 0.5, 0.625, 0.5, 0.625, 0.5833, 0.375, 0.5833, 0.375, 0.5833, 0.625, 0.5833, 0.625, 0.6667, 0.375, 0.6667, 0.375, 0.0, 0.625, 0.0, 0.625, 0.08333, 0.375, 0.08333, 0.375, 0.08333, 0.625, 0.08333, 0.625, 0.1667, 0.375, 0.1667, 0.375, 0.25, 0.625, 0.25, 0.625, 0.5, 0.375, 0.5])
me_cube_006.use_remesh_fix_poles = True
me_cube_006.use_remesh_preserve_attributes = False
me_cube_006.update()

# ---- objects
ob_cube = bpy.data.objects.new('Cube', me_cube)
ob_light = bpy.data.objects.new('Light', light_light)
ob_camera = bpy.data.objects.new('Camera', cam_camera)
ob_cylinder = bpy.data.objects.new('Cylinder', me_cylinder)
ob_cylinder_001 = bpy.data.objects.new('Cylinder.001', me_cylinder_001)
ob_cone = bpy.data.objects.new('Cone', me_cone)
ob_cylinder_002 = bpy.data.objects.new('Cylinder.002', me_cylinder_002)
ob_icosphere = bpy.data.objects.new('Icosphere', me_icosphere)
ob_cube_001 = bpy.data.objects.new('Cube.001', me_cube_001)
ob_cube_002 = bpy.data.objects.new('Cube.002', me_cube_002)
ob_cube_003 = bpy.data.objects.new('Cube.003', me_cube_003)
ob_cube_004 = bpy.data.objects.new('Cube.004', me_cube_004)
ob_cube_005 = bpy.data.objects.new('Cube.005', me_cube_006)

# ---- transforms, parenting, visibility, modifiers, constraints
ob_cube.location = (-1.571, -4.701e-08, 0.488)
ob_cube.scale = (0.8816, 1.507, 0.8453)
ob_cube.lock_rotations_4d = False
ob_cube.empty_display_type = 'ARROWS'
ob_cube.lineart.crease_threshold = 0.0
ob_light.location = (4.076, 1.005, 5.904)
ob_light.rotation_euler = (0.6503, 0.05522, 1.866)
ob_light.lock_rotations_4d = False
ob_light.empty_display_type = 'ARROWS'
ob_light.color = (0.0, 0.0, 0.0, 0.0)
ob_light.lineart.crease_threshold = 0.0
ob_camera.location = (7.359, -6.926, 4.958)
ob_camera.rotation_euler = (1.109, 0.0, 0.8149)
ob_camera.lock_rotations_4d = False
ob_camera.empty_display_type = 'ARROWS'
ob_camera.color = (0.0, 0.0, 0.0, 0.0)
ob_camera.display_type = 'WIRE'
ob_camera.lineart.crease_threshold = 0.0
ob_cylinder.location = (0.0, 0.0, -4.607)
ob_cylinder.scale = (3.624, 3.624, 3.624)
ob_cylinder_001.location = (2.396, 0.7054, -0.1029)
ob_cylinder_001.rotation_euler = (0.008822, 0.1389, -0.01595)
ob_cylinder_001.scale = (0.1338, 0.1338, 0.3287)
ob_cone.location = (2.572, 0.6914, 1.158)
ob_cone.rotation_euler = (0.008822, 0.1389, -0.01595)
ob_cone.scale = (0.6261, 0.6261, 1.0)
ob_cylinder_002.location = (1.763, -0.3335, 0.04766)
ob_cylinder_002.scale = (0.156, 0.156, 0.3666)
ob_icosphere.location = (1.712, -0.2909, 0.8773)
ob_icosphere.scale = (0.8538, 0.8538, 0.5509)
ob_cube_001.location = (-1.571, -4.701e-08, 0.488)
ob_cube_001.lock_rotations_4d = False
ob_cube_001.empty_display_type = 'ARROWS'
ob_cube_001.lineart.crease_threshold = 0.0
ob_cube_002.location = (-1.571, -4.701e-08, 1.687)
ob_cube_002.rotation_euler = (0.0, -0.0, 1.571)
ob_cube_002.scale = (0.4628, 0.7912, 0.4438)
ob_cube_002.lock_rotations_4d = False
ob_cube_002.empty_display_type = 'ARROWS'
ob_cube_002.lineart.crease_threshold = 0.0
_m = ob_cube_002.modifiers.new('Mirror', 'MIRROR')
_m.use_axis = (True, True, False)
ob_cube_003.location = (-1.571, -4.701e-08, 1.687)
ob_cube_003.rotation_euler = (0.0, -0.0, 1.571)
ob_cube_003.scale = (0.4628, 0.7912, 0.4438)
ob_cube_003.lock_rotations_4d = False
ob_cube_003.empty_display_type = 'ARROWS'
ob_cube_003.lineart.crease_threshold = 0.0
_m = ob_cube_003.modifiers.new('Mirror', 'MIRROR')
_m.use_axis = (True, True, False)
_m.use_clip = True
ob_cube_004.location = (-1.596, -1.049, 2.274)
ob_cube_004.scale = (0.09941, 0.105, 0.105)
ob_cube_005.location = (-1.761, -0.008513, 2.636)
ob_cube_005.rotation_euler = (0.0, -0.0, 1.571)
ob_cube_005.scale = (0.0931, 0.05353, 0.1052)

# ---- collection membership
col_collection.objects.link(ob_cube)
col_collection.objects.link(ob_light)
col_collection.objects.link(ob_camera)
col_collection.objects.link(ob_cylinder)
col_collection.objects.link(ob_cylinder_001)
col_collection.objects.link(ob_cone)
col_collection.objects.link(ob_cylinder_002)
col_collection.objects.link(ob_icosphere)
col_collection.objects.link(ob_cube_001)
col_collection.objects.link(ob_cube_002)
col_collection.objects.link(ob_cube_003)
col_collection.objects.link(ob_cube_004)
col_collection.objects.link(ob_cube_005)

# ---- scene / render settings (as saved in the file)
scene.camera = ob_camera
scene.frame_start = 1; scene.frame_end = 250; scene.frame_set(12)
scene.render.engine = 'BLENDER_EEVEE_NEXT'
scene.cycles.sampling_pattern = 'TABULATED_SOBOL'
scene.cycles.use_light_tree = False
scene.view_settings.view_transform = 'Filmic'
bpy.context.view_layer.update()
